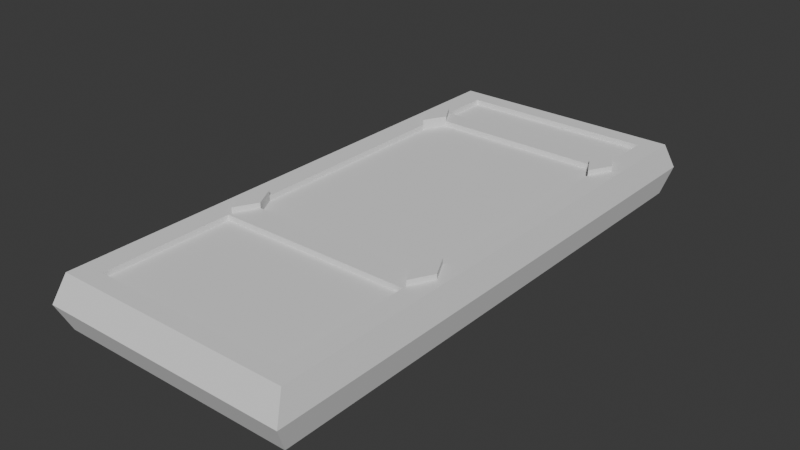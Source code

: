 # Source: The_Board.blend  (saved by Blender 4.3.34; exported with 4.5.12 LTS)
import bpy
from mathutils import Matrix  # noqa: F401  (used for matrix-valued properties, if any)

bpy.ops.wm.read_factory_settings(use_empty=True)
scene = bpy.context.scene
scene.name = 'Scene'

# ---- collections
col_collection = bpy.data.collections.new('Collection'); scene.collection.children.link(col_collection)

# ---- world
world_world = bpy.data.worlds.new('World'); scene.world = world_world
world_world.use_nodes = True; world_world.node_tree.nodes.clear()
_N = world_world.node_tree.nodes; _L = world_world.node_tree.links
n0 = _N.new('ShaderNodeOutputWorld'); n0.name = 'World Output'; n0.location = (300, 300)
n1 = _N.new('ShaderNodeBackground'); n1.name = 'Background'; n1.location = (10, 300)
n1.inputs[0].default_value = (0.05088, 0.05088, 0.05088, 1.0)
_L.new(n1.outputs[0], n0.inputs[0])
n0.is_active_output = True
world_world.color = (0.05088, 0.05088, 0.05088)
world_world.sun_shadow_jitter_overblur = 0.0

# ---- meshes
me_cube_001 = bpy.data.meshes.new('Cube.001')
me_cube_001.from_pydata([(-1.0, -1.358, -1.0), (-1.0, -1.358, 1.0), (-1.0, 1.0, -1.0), (-1.0, 1.0, 1.0), (1.0, -1.358, -1.0), (1.0, -1.358, 1.0), (1.0, 1.0, -1.0), (1.0, 1.0, 1.0), (-1.054, -1.412, 0.0), (-1.054, 1.054, 0.0), (1.054, 1.054, 0.0), (1.054, -1.412, 0.0), (-1.0, 0.919, -1.0), (-1.0, 0.694, -1.0), (-1.0, 0.6025, -1.0), (-1.0, -0.5731, -1.0), (-1.0, -0.6925, -1.0), (-1.0, -1.28, -1.0), (-1.0, -1.28, 1.0), (-1.0, -0.6925, 1.0), (-1.0, -0.5731, 1.0), (-1.0, 0.6025, 1.0), (-1.0, 0.694, 1.0), (-1.0, 0.919, 1.0), (1.0, -1.28, -1.0), (1.0, -0.6925, -1.0), (1.0, -0.5731, -1.0), (1.0, 0.6025, -1.0), (1.0, 0.694, -1.0), (1.0, 0.919, -1.0), (1.0, 0.919, 1.0), (1.0, 0.694, 1.0), (1.0, 0.6025, 1.0), (1.0, -0.5731, 1.0), (1.0, -0.6925, 1.0), (1.0, -1.28, 1.0), (1.054, 0.9684, 0.0), (1.054, 0.7313, 0.0), (1.054, 0.6349, 0.0), (1.054, -0.6039, 0.0), (1.054, -0.7297, 0.0), (1.054, -1.329, 0.0), (-1.054, -1.329, 0.0), (-1.054, -0.7297, 0.0), (-1.054, -0.6039, 0.0), (-1.054, 0.6349, 0.0), (-1.054, 0.7313, 0.0), (-1.054, 0.9684, 0.0), (0.8317, 1.0, -1.0), (-0.8105, 1.0, -1.0), (-0.8105, 1.0, 1.0), (0.8317, 1.0, 1.0), (-0.8105, -1.358, -1.0), (0.8317, -1.358, -1.0), (0.8317, -1.358, 1.0), (-0.8105, -1.358, 1.0), (0.8764, -1.412, 0.0), (-0.8541, -1.412, 0.0), (-0.8541, 1.054, 0.0), (0.8764, 1.054, 0.0), (-0.8105, 0.919, 1.0), (0.8317, 0.919, 1.0), (-0.8105, 0.694, 1.0), (0.8317, 0.694, 1.0), (0.9329, 0.6025, 1.2), (0.8317, 0.5013, 1.2), (0.7305, 0.6025, 1.2), (0.8317, 0.6939, 1.2), (-0.8105, -0.6925, 1.0), (0.8317, -0.6925, 1.0), (-0.8105, -1.28, 1.0), (0.8317, -1.28, 1.0), (0.8317, 0.919, -1.0), (-0.8105, 0.919, -1.0), (0.8317, 0.694, -1.0), (-0.8105, 0.694, -1.0), (0.8317, 0.6025, -1.0), (-0.8105, 0.6025, -1.0), (0.8317, -0.5731, -1.0), (-0.8105, -0.5731, -1.0), (0.8317, -0.6925, -1.0), (-0.8105, -0.6925, -1.0), (0.8317, -1.28, -1.0), (-0.8105, -1.28, -1.0), (-0.8105, -0.6925, 0.8), (0.8317, -0.6925, 0.8), (-0.8105, -1.28, 0.8), (0.8317, -1.28, 0.8), (-0.8105, 0.919, 0.8), (0.8317, 0.919, 0.8), (-0.8105, 0.694, 0.8), (0.8317, 0.694, 0.8), (-0.8105, 0.6939, 1.2), (-0.7094, 0.6025, 1.2), (-0.8105, 0.5013, 1.2), (-0.9117, 0.6025, 1.2), (-0.8105, 0.5013, 1.0), (-0.7094, 0.6025, 1.0), (-0.8105, 0.6939, 1.0), (-0.9117, 0.6025, 1.0), (0.7305, 0.6025, 1.0), (0.8317, 0.5013, 1.0), (0.9329, 0.6025, 1.0), (0.8317, 0.6939, 1.0), (-0.7094, -0.5731, 1.0), (-0.8105, -0.472, 1.0), (-0.9117, -0.5731, 1.0), (-0.8105, -0.6743, 1.0), (0.8317, -0.472, 1.0), (0.7305, -0.5731, 1.0), (0.8317, -0.6743, 1.0), (0.9329, -0.5731, 1.0), (-0.7094, 0.6025, 0.8), (-0.8105, 0.5013, 0.8), (0.8317, 0.5013, 0.8), (0.7305, 0.6025, 0.8), (-0.8105, -0.472, 0.8), (-0.7094, -0.5731, 0.8), (0.7305, -0.5731, 0.8), (0.8317, -0.472, 0.8), (-0.8105, -0.6743, 1.2), (-0.7094, -0.5731, 1.2), (-0.8105, -0.472, 1.2), (-0.9117, -0.5731, 1.2), (0.9329, -0.5731, 1.2), (0.8317, -0.472, 1.2), (0.7305, -0.5731, 1.2), (0.8317, -0.6743, 1.2)], [], [(47, 23, 3, 9), (59, 51, 7, 10), (41, 35, 5, 11), (57, 55, 1, 8), (82, 24, 4, 53), (70, 18, 1, 55), (52, 57, 8, 0), (24, 41, 11, 4), (48, 59, 10, 6), (12, 47, 9, 2), (0, 8, 42, 17), (17, 42, 43, 16), (16, 43, 44, 15), (15, 44, 45, 14), (14, 45, 46, 13), (13, 46, 47, 12), (6, 10, 36, 29), (29, 36, 37, 28), (28, 37, 38, 27), (27, 38, 39, 26), (26, 39, 40, 25), (25, 40, 41, 24), (50, 3, 23, 60), (60, 23, 22, 62), (100, 97, 112, 115), (63, 62, 98, 97, 100, 103), (104, 109, 118, 117), (68, 19, 18, 70), (48, 6, 29, 72), (72, 29, 28, 74), (74, 28, 27, 76), (76, 27, 26, 78), (78, 26, 25, 80), (80, 25, 24, 82), (10, 7, 30, 36), (36, 30, 31, 37), (37, 31, 32, 38), (38, 32, 33, 39), (39, 33, 34, 40), (40, 34, 35, 41), (8, 1, 18, 42), (42, 18, 19, 43), (43, 19, 20, 44), (44, 20, 21, 45), (45, 21, 22, 46), (46, 22, 23, 47), (16, 81, 83, 17), (81, 80, 82, 83), (15, 79, 81, 16), (79, 78, 80, 81), (14, 77, 79, 15), (77, 76, 78, 79), (13, 75, 77, 14), (75, 74, 76, 77), (12, 73, 75, 13), (73, 72, 74, 75), (2, 49, 73, 12), (49, 48, 72, 73), (34, 69, 71, 35), (71, 69, 85, 87), (114, 115, 112, 113, 116, 117, 118, 119), (33, 111, 110, 69, 34), (108, 101, 114, 119), (61, 60, 88, 89), (32, 102, 101, 108, 111, 33), (96, 105, 116, 113), (30, 61, 63, 31), (60, 62, 90, 88), (7, 51, 61, 30), (51, 50, 60, 61), (2, 9, 58, 49), (49, 58, 59, 48), (4, 11, 56, 53), (53, 56, 57, 52), (35, 71, 54, 5), (71, 70, 55, 54), (17, 83, 52, 0), (83, 82, 53, 52), (11, 5, 54, 56), (56, 54, 55, 57), (9, 3, 50, 58), (58, 50, 51, 59), (85, 84, 86, 87), (68, 70, 86, 84), (70, 71, 87, 86), (69, 68, 84, 85), (94, 93, 92, 95), (89, 88, 90, 91), (62, 22, 21, 99, 98), (63, 61, 89, 91), (107, 106, 20, 19, 68), (110, 109, 104, 107, 68, 69), (31, 63, 103, 102, 32), (62, 63, 91, 90), (100, 101, 65, 66), (111, 108, 125, 124), (103, 100, 66, 67), (106, 107, 120, 123), (104, 117, 116, 105), (112, 97, 96, 113), (100, 115, 114, 101), (118, 109, 108, 119), (96, 99, 21, 20, 106, 105), (66, 65, 64, 67), (121, 122, 123, 120), (125, 126, 127, 124), (108, 109, 126, 125), (101, 102, 64, 65), (109, 110, 127, 126), (102, 103, 67, 64), (99, 96, 94, 95), (110, 111, 124, 127), (107, 104, 121, 120), (96, 97, 93, 94), (104, 105, 122, 121), (97, 98, 92, 93), (105, 106, 123, 122), (98, 99, 95, 92)])
_uv = me_cube_001.uv_layers.new(name='UVMap')
_uv.uv.foreach_set('vector', [0.5, 0.2399, 0.625, 0.2399, 0.625, 0.25, 0.5, 0.25, 0.5, 0.479, 0.625, 0.479, 0.625, 0.5, 0.5, 0.5, 0.5, 0.7403, 0.625, 0.7403, 0.625, 0.75, 0.5, 0.75, 0.5, 0.9763, 0.625, 0.9763, 0.625, 1.0, 0.5, 1.0, 0.354, 0.7403, 0.375, 0.7403, 0.375, 0.75, 0.354, 0.75, 0.8513, 0.7403, 0.875, 0.7403, 0.875, 0.75, 0.8513, 0.75, 0.375, 0.9763, 0.5, 0.9763, 0.5, 1.0, 0.375, 1.0, 0.375, 0.7403, 0.5, 0.7403, 0.5, 0.75, 0.375, 0.75, 0.375, 0.479, 0.5, 0.479, 0.5, 0.5, 0.375, 0.5, 0.375, 0.2399, 0.5, 0.2399, 0.5, 0.25, 0.375, 0.25, 0.375, 0.0, 0.5, 0.0, 0.5, 0.009748, 0.375, 0.009748, 0.375, 0.009748, 0.5, 0.009748, 0.5, 0.03844, 0.375, 0.03844, 0.375, 0.03844, 0.5, 0.03844, 0.5, 0.05336, 0.375, 0.05336, 0.375, 0.05336, 0.5, 0.05336, 0.5, 0.2003, 0.375, 0.2003, 0.375, 0.2003, 0.5, 0.2003, 0.5, 0.2117, 0.375, 0.2117, 0.375, 0.2117, 0.5, 0.2117, 0.5, 0.2399, 0.375, 0.2399, 0.375, 0.5, 0.5, 0.5, 0.5, 0.5101, 0.375, 0.5101, 0.375, 0.5101, 0.5, 0.5101, 0.5, 0.5383, 0.375, 0.5383, 0.375, 0.5383, 0.5, 0.5383, 0.5, 0.5497, 0.375, 0.5497, 0.375, 0.5497, 0.5, 0.5497, 0.5, 0.6966, 0.375, 0.6966, 0.375, 0.6966, 0.5, 0.6966, 0.5, 0.7116, 0.375, 0.7116, 0.375, 0.7116, 0.5, 0.7116, 0.5, 0.7403, 0.375, 0.7403, 0.8513, 0.5, 0.875, 0.5, 0.875, 0.5101, 0.8513, 0.5101, 0.8513, 0.5101, 0.875, 0.5101, 0.875, 0.5383, 0.8513, 0.5383, 0.6587, 0.5497, 0.8387, 0.5497, 0.8387, 0.5497, 0.6587, 0.5497, 0.646, 0.5383, 0.8513, 0.5383, 0.8513, 0.5383, 0.8387, 0.5497, 0.6587, 0.5497, 0.646, 0.5383, 0.8387, 0.6966, 0.6587, 0.6966, 0.6587, 0.6966, 0.8387, 0.6966, 0.8513, 0.7116, 0.875, 0.7116, 0.875, 0.7403, 0.8513, 0.7403, 0.354, 0.5, 0.375, 0.5, 0.375, 0.5101, 0.354, 0.5101, 0.354, 0.5101, 0.375, 0.5101, 0.375, 0.5383, 0.354, 0.5383, 0.354, 0.5383, 0.375, 0.5383, 0.375, 0.5497, 0.354, 0.5497, 0.354, 0.5497, 0.375, 0.5497, 0.375, 0.6966, 0.354, 0.6966, 0.354, 0.6966, 0.375, 0.6966, 0.375, 0.7116, 0.354, 0.7116, 0.354, 0.7116, 0.375, 0.7116, 0.375, 0.7403, 0.354, 0.7403, 0.5, 0.5, 0.625, 0.5, 0.625, 0.5101, 0.5, 0.5101, 0.5, 0.5101, 0.625, 0.5101, 0.625, 0.5383, 0.5, 0.5383, 0.5, 0.5383, 0.625, 0.5383, 0.625, 0.5497, 0.5, 0.5497, 0.5, 0.5497, 0.625, 0.5497, 0.625, 0.6966, 0.5, 0.6966, 0.5, 0.6966, 0.625, 0.6966, 0.625, 0.7116, 0.5, 0.7116, 0.5, 0.7116, 0.625, 0.7116, 0.625, 0.7403, 0.5, 0.7403, 0.5, 0.0, 0.625, 0.0, 0.625, 0.009748, 0.5, 0.009748, 0.5, 0.009748, 0.625, 0.009748, 0.625, 0.03844, 0.5, 0.03844, 0.5, 0.03844, 0.625, 0.03844, 0.625, 0.05336, 0.5, 0.05336, 0.5, 0.05336, 0.625, 0.05336, 0.625, 0.2003, 0.5, 0.2003, 0.5, 0.2003, 0.625, 0.2003, 0.625, 0.2117, 0.5, 0.2117, 0.5, 0.2117, 0.625, 0.2117, 0.625, 0.2399, 0.5, 0.2399, 0.125, 0.7116, 0.1487, 0.7116, 0.1487, 0.7403, 0.125, 0.7403, 0.1487, 0.7116, 0.354, 0.7116, 0.354, 0.7403, 0.1487, 0.7403, 0.125, 0.6966, 0.1487, 0.6966, 0.1487, 0.7116, 0.125, 0.7116, 0.1487, 0.6966, 0.354, 0.6966, 0.354, 0.7116, 0.1487, 0.7116, 0.125, 0.5497, 0.1487, 0.5497, 0.1487, 0.6966, 0.125, 0.6966, 0.1487, 0.5497, 0.354, 0.5497, 0.354, 0.6966, 0.1487, 0.6966, 0.125, 0.5383, 0.1487, 0.5383, 0.1487, 0.5497, 0.125, 0.5497, 0.1487, 0.5383, 0.354, 0.5383, 0.354, 0.5497, 0.1487, 0.5497, 0.125, 0.5101, 0.1487, 0.5101, 0.1487, 0.5383, 0.125, 0.5383, 0.1487, 0.5101, 0.354, 0.5101, 0.354, 0.5383, 0.1487, 0.5383, 0.125, 0.5, 0.1487, 0.5, 0.1487, 0.5101, 0.125, 0.5101, 0.1487, 0.5, 0.354, 0.5, 0.354, 0.5101, 0.1487, 0.5101, 0.625, 0.7116, 0.646, 0.7116, 0.646, 0.7403, 0.625, 0.7403, 0.646, 0.7403, 0.646, 0.7116, 0.646, 0.7116, 0.646, 0.7403, 0.646, 0.5623, 0.6587, 0.5497, 0.8387, 0.5497, 0.8513, 0.5623, 0.8513, 0.684, 0.8387, 0.6966, 0.6587, 0.6966, 0.646, 0.684, 0.625, 0.6966, 0.6334, 0.6966, 0.646, 0.7093, 0.646, 0.7116, 0.625, 0.7116, 0.646, 0.684, 0.646, 0.5623, 0.646, 0.5623, 0.646, 0.684, 0.646, 0.5101, 0.8513, 0.5101, 0.8513, 0.5101, 0.646, 0.5101, 0.625, 0.5497, 0.6334, 0.5497, 0.646, 0.5623, 0.646, 0.684, 0.6334, 0.6966, 0.625, 0.6966, 0.8513, 0.5623, 0.8513, 0.684, 0.8513, 0.684, 0.8513, 0.5623, 0.625, 0.5101, 0.646, 0.5101, 0.646, 0.5383, 0.625, 0.5383, 0.8513, 0.5101, 0.8513, 0.5383, 0.8513, 0.5383, 0.8513, 0.5101, 0.625, 0.5, 0.646, 0.5, 0.646, 0.5101, 0.625, 0.5101, 0.646, 0.5, 0.8513, 0.5, 0.8513, 0.5101, 0.646, 0.5101, 0.375, 0.25, 0.5, 0.25, 0.5, 0.2737, 0.375, 0.2737, 0.375, 0.2737, 0.5, 0.2737, 0.5, 0.479, 0.375, 0.479, 0.375, 0.75, 0.5, 0.75, 0.5, 0.771, 0.375, 0.771, 0.375, 0.771, 0.5, 0.771, 0.5, 0.9763, 0.375, 0.9763, 0.625, 0.7403, 0.646, 0.7403, 0.646, 0.75, 0.625, 0.75, 0.646, 0.7403, 0.8513, 0.7403, 0.8513, 0.75, 0.646, 0.75, 0.125, 0.7403, 0.1487, 0.7403, 0.1487, 0.75, 0.125, 0.75, 0.1487, 0.7403, 0.354, 0.7403, 0.354, 0.75, 0.1487, 0.75, 0.5, 0.75, 0.625, 0.75, 0.625, 0.771, 0.5, 0.771, 0.5, 0.771, 0.625, 0.771, 0.625, 0.9763, 0.5, 0.9763, 0.5, 0.25, 0.625, 0.25, 0.625, 0.2737, 0.5, 0.2737, 0.5, 0.2737, 0.625, 0.2737, 0.625, 0.479, 0.5, 0.479, 0.646, 0.7116, 0.8513, 0.7116, 0.8513, 0.7403, 0.646, 0.7403, 0.8513, 0.7116, 0.8513, 0.7403, 0.8513, 0.7403, 0.8513, 0.7116, 0.8513, 0.7403, 0.646, 0.7403, 0.646, 0.7403, 0.8513, 0.7403, 0.646, 0.7116, 0.8513, 0.7116, 0.8513, 0.7116, 0.646, 0.7116, 0.8513, 0.5623, 0.8513, 0.5497, 0.8513, 0.5383, 0.864, 0.5497, 0.646, 0.5101, 0.8513, 0.5101, 0.8513, 0.5383, 0.646, 0.5383, 0.8513, 0.5383, 0.875, 0.5383, 0.875, 0.5497, 0.864, 0.5497, 0.8513, 0.5383, 0.646, 0.5383, 0.646, 0.5101, 0.646, 0.5101, 0.646, 0.5383, 0.8513, 0.7093, 0.864, 0.6966, 0.875, 0.6966, 0.875, 0.7116, 0.8513, 0.7116, 0.646, 0.7093, 0.6587, 0.6966, 0.8387, 0.6966, 0.8513, 0.7093, 0.8513, 0.7116, 0.646, 0.7116, 0.625, 0.5383, 0.646, 0.5383, 0.646, 0.5383, 0.6334, 0.5497, 0.625, 0.5497, 0.8513, 0.5383, 0.646, 0.5383, 0.646, 0.5383, 0.8513, 0.5383, 0.6587, 0.5497, 0.646, 0.5623, 0.646, 0.5623, 0.6587, 0.5497, 0.6334, 0.6966, 0.646, 0.684, 0.646, 0.684, 0.6334, 0.6966, 0.646, 0.5383, 0.6587, 0.5497, 0.6587, 0.5497, 0.646, 0.5383, 0.864, 0.6966, 0.8513, 0.7093, 0.8513, 0.7093, 0.864, 0.6966, 0.8387, 0.6966, 0.8387, 0.6966, 0.8513, 0.684, 0.8513, 0.684, 0.8387, 0.5497, 0.8387, 0.5497, 0.8513, 0.5623, 0.8513, 0.5623, 0.6587, 0.5497, 0.6587, 0.5497, 0.646, 0.5623, 0.646, 0.5623, 0.6587, 0.6966, 0.6587, 0.6966, 0.646, 0.684, 0.646, 0.684, 0.8513, 0.5623, 0.864, 0.5497, 0.875, 0.5497, 0.875, 0.6966, 0.864, 0.6966, 0.8513, 0.684, 0.6587, 0.5497, 0.646, 0.5497, 0.6334, 0.5497, 0.646, 0.5383, 0.8387, 0.6966, 0.8513, 0.6966, 0.864, 0.6966, 0.8513, 0.7093, 0.646, 0.684, 0.646, 0.6966, 0.646, 0.7093, 0.6334, 0.6966, 0.646, 0.684, 0.6587, 0.6966, 0.6587, 0.6966, 0.646, 0.684, 0.646, 0.5623, 0.6334, 0.5497, 0.6334, 0.5497, 0.646, 0.5623, 0.6587, 0.6966, 0.646, 0.7093, 0.646, 0.7093, 0.6587, 0.6966, 0.6334, 0.5497, 0.646, 0.5383, 0.646, 0.5383, 0.6334, 0.5497, 0.864, 0.5497, 0.8513, 0.5623, 0.8513, 0.5623, 0.864, 0.5497, 0.646, 0.7093, 0.6334, 0.6966, 0.6334, 0.6966, 0.646, 0.7093, 0.8513, 0.7093, 0.8387, 0.6966, 0.8387, 0.6966, 0.8513, 0.7093, 0.8513, 0.5623, 0.8387, 0.5497, 0.8387, 0.5497, 0.8513, 0.5623, 0.8387, 0.6966, 0.8513, 0.684, 0.8513, 0.684, 0.8387, 0.6966, 0.8387, 0.5497, 0.8513, 0.5383, 0.8513, 0.5383, 0.8387, 0.5497, 0.8513, 0.684, 0.864, 0.6966, 0.864, 0.6966, 0.8513, 0.684, 0.8513, 0.5383, 0.864, 0.5497, 0.864, 0.5497, 0.8513, 0.5383])
me_cube_001.update()

# ---- objects
ob_cube = bpy.data.objects.new('Cube', me_cube_001)

# ---- transforms, parenting, visibility, modifiers, constraints
ob_cube.location = (0.0, 0.0, 0.0)
ob_cube.scale = (4.5, 8.5, 1.0)

# ---- collection membership
col_collection.objects.link(ob_cube)

# ---- scene / render settings (as saved in the file)
scene.frame_start = 1; scene.frame_end = 250; scene.frame_set(1)
scene.render.engine = 'BLENDER_EEVEE_NEXT'
bpy.context.view_layer.update()

# ---- added for rendering (the .blend has no active camera and no usable light): camera, sun
cam_auto = bpy.data.cameras.new('AutoCamera')
cam_auto.lens = 50.0
cam_auto.sensor_width = 36.0
cam_auto.clip_end = 1000.0
ob_auto_camera = bpy.data.objects.new('AutoCamera', cam_auto)
scene.collection.objects.link(ob_auto_camera)
ob_auto_camera.location = (21.3785, -27.175, 17.2028)
ob_auto_camera.rotation_euler = (1.09748, -7.21219e-08, 0.694738)
scene.camera = ob_auto_camera
light_auto_sun = bpy.data.lights.new('AutoSun', 'SUN')
light_auto_sun.energy = 3.0
light_auto_sun.angle = 0.0523599
ob_auto_sun = bpy.data.objects.new('AutoSun', light_auto_sun)
scene.collection.objects.link(ob_auto_sun)
ob_auto_sun.rotation_euler = (0.872665, 0.174533, 0.523599)
bpy.context.view_layer.update()
